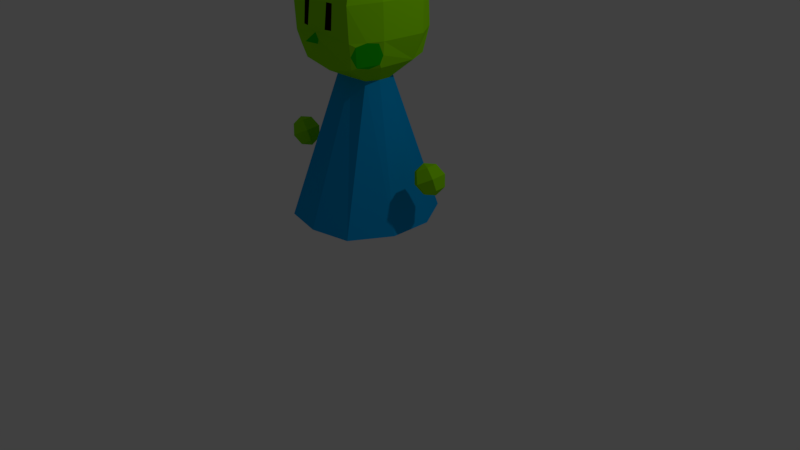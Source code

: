 # Source: GreenJoe.blend  (saved by Blender 2.79.0; exported with 4.5.12 LTS)
import bpy
from mathutils import Matrix  # noqa: F401  (used for matrix-valued properties, if any)

bpy.ops.wm.read_factory_settings(use_empty=True)
scene = bpy.context.scene
scene.name = 'Scene'

# ---- collections
col_collection_1 = bpy.data.collections.new('Collection 1'); scene.collection.children.link(col_collection_1)

# ---- materials (node trees are filled in below, after node groups)
mat_skingreen = bpy.data.materials.new('SkinGreen')
mat_skingreen.alpha_threshold = 0.0
mat_skingreen.use_transparent_shadow = False
mat_skingreen.diffuse_color = (0.2837, 0.8, 0.0, 1.0)
mat_skingreen.roughness = 0.5
mat_eyes = bpy.data.materials.new('Eyes')
mat_eyes.alpha_threshold = 0.0
mat_eyes.use_transparent_shadow = False
mat_eyes.diffuse_color = (0.01109, 0.002375, 3.315e-08, 1.0)
mat_eyes.roughness = 0.5
mat_darkskingreen = bpy.data.materials.new('DarkSkinGreen')
mat_darkskingreen.alpha_threshold = 0.0
mat_darkskingreen.use_transparent_shadow = False
mat_darkskingreen.diffuse_color = (0.01388, 0.5815, 0.0, 1.0)
mat_darkskingreen.roughness = 0.5
mat_clothesblue = bpy.data.materials.new('ClothesBlue')
mat_clothesblue.alpha_threshold = 0.0
mat_clothesblue.use_transparent_shadow = False
mat_clothesblue.diffuse_color = (0.0, 0.3565, 0.8, 1.0)
mat_clothesblue.roughness = 0.5

# ---- material node trees

# ---- world
world_world = bpy.data.worlds.new('World'); scene.world = world_world
world_world.color = (0.05088, 0.05088, 0.05088)
world_world.use_sun_shadow = False
world_world.sun_shadow_jitter_overblur = 0.0
world_world.cycles.sampling_method = 'MANUAL'

# ---- cameras
cam_camera = bpy.data.cameras.new('Camera')
cam_camera.clip_end = 100.0
cam_camera.lens = 35.0
cam_camera.sensor_width = 32.0
cam_camera.sensor_height = 18.0
cam_camera.ortho_scale = 7.314
cam_camera.dof.focus_distance = 0.0
cam_camera.dof.aperture_fstop = 128.0

# ---- lights
light_lamp = bpy.data.lights.new('Lamp', 'POINT')
light_lamp.transmission_factor = 0.0
light_lamp.cutoff_distance = 30.0
light_lamp.energy = 100.0
light_lamp.shadow_buffer_clip_start = 1.001
light_lamp.shadow_soft_size = 0.1
light_lamp.shadow_maximum_resolution = 0.006
light_lamp.use_absolute_resolution = True

# ---- meshes
me_sphere_001 = bpy.data.meshes.new('Sphere.001')
me_sphere_001.from_pydata([(0.0, 0.7071, 0.7071), (0.0, 1.0, -4.371e-08), (0.0, 0.7071, -0.7071), (0.0, -8.742e-08, -1.0), (0.6124, 0.3536, 0.7071), (0.866, 0.5, -4.371e-08), (0.6124, 0.3536, -0.7071), (0.6124, -0.3536, 0.7071), (0.866, -0.5, -4.371e-08), (0.6124, -0.3536, -0.7071), (-1.421e-14, -1.748e-07, 1.0), (-1.031e-07, -0.7071, 0.7071), (-1.627e-07, -1.0, -4.371e-08), (-1.031e-07, -0.7071, -0.7071), (-0.6124, -0.3536, 0.7071), (-0.866, -0.5, -4.371e-08), (-0.6124, -0.3536, -0.7071), (-0.6124, 0.3536, 0.7071), (-0.866, 0.5, -4.371e-08), (-0.6124, 0.3536, -0.7071)], [], [(3, 2, 6), (1, 0, 4, 5), (2, 1, 5, 6), (0, 10, 4), (3, 6, 9), (5, 4, 7, 8), (6, 5, 8, 9), (4, 10, 7), (3, 9, 13), (8, 7, 11, 12), (9, 8, 12, 13), (7, 10, 11), (3, 13, 16), (12, 11, 14, 15), (13, 12, 15, 16), (11, 10, 14), (14, 10, 17), (3, 16, 19), (15, 14, 17, 18), (16, 15, 18, 19), (19, 18, 1, 2), (17, 10, 0), (3, 19, 2), (18, 17, 0, 1)])
me_sphere_001.materials.append(mat_skingreen)
me_sphere_001.use_remesh_preserve_volume = False
me_sphere_001.use_remesh_preserve_attributes = False
me_sphere_001.use_mirror_vertex_groups = False
me_sphere_001.update()
me_sphere = bpy.data.meshes.new('Sphere')
me_sphere.from_pydata([(0.0, 0.7071, 0.7071), (0.0, 1.0, -4.371e-08), (0.0, 0.7071, -0.7071), (0.0, -8.742e-08, -1.0), (0.6124, 0.3536, 0.7071), (0.866, 0.5, -4.371e-08), (0.6124, 0.3536, -0.7071), (0.6124, -0.3536, 0.7071), (0.866, -0.5, -4.371e-08), (0.6124, -0.3536, -0.7071), (-1.421e-14, -1.748e-07, 1.0), (-1.031e-07, -0.7071, 0.7071), (-1.627e-07, -1.0, -4.371e-08), (-1.031e-07, -0.7071, -0.7071), (-0.6124, -0.3536, 0.7071), (-0.866, -0.5, -4.371e-08), (-0.6124, -0.3536, -0.7071), (-0.6124, 0.3536, 0.7071), (-0.866, 0.5, -4.371e-08), (-0.6124, 0.3536, -0.7071)], [], [(3, 2, 6), (1, 0, 4, 5), (2, 1, 5, 6), (0, 10, 4), (3, 6, 9), (5, 4, 7, 8), (6, 5, 8, 9), (4, 10, 7), (3, 9, 13), (8, 7, 11, 12), (9, 8, 12, 13), (7, 10, 11), (3, 13, 16), (12, 11, 14, 15), (13, 12, 15, 16), (11, 10, 14), (14, 10, 17), (3, 16, 19), (15, 14, 17, 18), (16, 15, 18, 19), (19, 18, 1, 2), (17, 10, 0), (3, 19, 2), (18, 17, 0, 1)])
me_sphere.materials.append(mat_skingreen)
me_sphere.use_remesh_preserve_volume = False
me_sphere.use_remesh_preserve_attributes = False
me_sphere.use_mirror_vertex_groups = False
me_sphere.update()
me_cylinder = bpy.data.meshes.new('Cylinder')
me_cylinder.from_pydata([(0.5069, 0.7244, -0.3174), (0.2367, 0.2067, 1.42), (0.7916, 0.2469, -0.3174), (0.3105, 0.07845, 1.42), (0.7916, -0.292, -0.3174), (0.3105, -0.06696, 1.42), (0.5069, -0.7752, -0.3174), (0.2434, -0.2216, 1.42), (0.0, -0.8815, -0.3174), (0.0, -0.2366, 1.42), (0.0, 0.8162, -0.3174), (0.0, 0.2318, 1.42), (0.3809, 0.5475, 1.642), (0.5253, 0.2575, 1.642), (0.5319, -0.2428, 1.642), (0.3835, -0.5469, 1.642), (0.0, -0.5387, 1.562), (0.0, 0.5959, 1.642), (0.4519, -0.6263, 1.958), (0.0, -0.8548, 1.948), (0.6442, 0.2933, 1.958), (0.6181, -0.2706, 1.958), (0.0, 0.6713, 1.958), (0.419, 0.6175, 1.952), (0.4535, -0.6484, 2.363), (0.6281, 0.3036, 2.37), (0.0, 0.6537, 2.381), (0.0, -0.6784, 2.358), (0.6071, -0.2703, 2.375), (0.4058, 0.6087, 2.369), (0.2715, 0.4435, 2.718), (0.4459, -0.1864, 2.718), (0.0, -0.4791, 2.718), (0.0, 0.5119, 2.718), (0.4541, 0.2316, 2.718), (0.314, -0.4491, 2.718), (0.2715, 0.4435, 2.718), (0.0, -0.4791, 2.718), (0.0, 0.5119, 2.718), (0.314, -0.4491, 2.718), (0.0, 0.01507, 2.861), (0.481, -0.3771, 1.642), (0.5889, -0.2564, 1.797), (0.5448, -0.4528, 1.958), (0.4254, -0.5871, 1.802), (0.4904, -0.5675, 1.919), (0.4316, -0.5073, 1.665), (0.5576, -0.2814, 1.691), (0.5903, -0.3193, 1.939), (0.0, -0.7157, 2.025), (0.06569, -0.726, 1.954), (0.0, -0.6897, 1.888), (0.2303, -0.6605, 2.359), (0.1431, -0.6661, 2.359), (0.1439, -0.7014, 2.07), (0.2316, -0.6834, 2.071)], [(32, 27)], [(0, 1, 3, 2), (2, 3, 5, 4), (4, 5, 7, 6), (6, 7, 9, 8), (10, 11, 1, 0), (7, 5, 14, 41, 15), (1, 11, 17, 12), (9, 7, 15, 16), (5, 3, 13, 14), (3, 1, 12, 13), (13, 12, 23, 20), (15, 41, 46, 44), (12, 17, 22, 23), (14, 13, 20, 21, 42), (16, 15, 18, 50, 51), (20, 23, 29, 25), (18, 43, 21, 28, 24), (23, 22, 26, 29), (21, 20, 25, 28), (19, 50, 49), (29, 26, 33, 30), (28, 25, 34, 31), (25, 29, 30, 34), (24, 28, 31, 35), (30, 33, 38, 36), (35, 31, 39), (32, 35, 39, 37), (34, 30, 36), (31, 34, 40), (34, 36, 40), (36, 38, 40), (39, 31, 40), (37, 39, 40), (44, 45, 43, 18), (43, 45, 44, 46, 41, 47, 42, 48), (48, 42, 21, 43), (42, 47, 41, 14), (24, 39, 37, 27, 53, 52), (18, 24, 52, 55, 54, 53, 27, 49, 50), (51, 50, 19), (53, 54, 55, 52), (18, 15, 44)])
me_cylinder.polygons.foreach_set('material_index', [3, 3, 3, 3, 3, 1, 1, 1, 1, 1, 1, 1, 1, 1, 1, 1, 1, 1, 1, 2, 1, 1, 1, 1, 0, 0, 0, 0, 1, 1, 1, 1, 1, 1, 2, 1, 1, 1, 1, 2, 0, 1])
_uv = me_cylinder.uv_layers.new(name='UVMap')
_uv.uv.foreach_set('vector', [0.5426, 0.01288, 0.4196, 0.5793, 0.3692, 0.5828, 0.4046, 8.18e-05, 0.4046, 8.18e-05, 0.3692, 0.5828, 0.3218, 0.5784, 0.2593, 8.158e-05, 0.2593, 8.158e-05, 0.3218, 0.5784, 0.2637, 0.5811, 0.1221, 0.01328, 0.1221, 0.01328, 0.2637, 0.5811, 0.1808, 0.5766, 8.158e-05, 0.0502, 0.6657, 0.04976, 0.497, 0.5732, 0.4196, 0.5793, 0.5426, 0.01288, 0.2637, 0.5811, 0.3218, 0.5784, 0.2991, 0.6869, 0.267, 0.6895, 0.2271, 0.6962, 0.4196, 0.5793, 0.497, 0.5732, 0.538, 0.6619, 0.4644, 0.6854, 0.1808, 0.5766, 0.2637, 0.5811, 0.2271, 0.6962, 0.1541, 0.6538, 0.3218, 0.5784, 0.3692, 0.5828, 0.4039, 0.6814, 0.2991, 0.6869, 0.3692, 0.5828, 0.4196, 0.5793, 0.4644, 0.6854, 0.4039, 0.6814, 0.4039, 0.6814, 0.4644, 0.6854, 0.4708, 0.7421, 0.4047, 0.7443, 0.2271, 0.6962, 0.267, 0.6895, 0.2398, 0.7007, 0.2299, 0.73, 0.4644, 0.6854, 0.538, 0.6619, 0.5578, 0.7353, 0.4708, 0.7421, 0.2991, 0.6869, 0.4039, 0.6814, 0.4047, 0.7443, 0.3054, 0.7515, 0.2997, 0.7206, 0.1541, 0.6538, 0.2271, 0.6962, 0.2297, 0.7632, 0.1383, 0.7578, 0.1302, 0.7367, 0.4047, 0.7443, 0.4708, 0.7421, 0.4721, 0.8184, 0.4127, 0.8166, 0.2297, 0.7632, 0.2671, 0.7553, 0.3054, 0.7515, 0.318, 0.8351, 0.238, 0.8575, 0.4708, 0.7421, 0.5578, 0.7353, 0.5466, 0.8392, 0.4721, 0.8184, 0.3054, 0.7515, 0.4047, 0.7443, 0.4127, 0.8166, 0.318, 0.8351, 0.1044, 0.7617, 0.1383, 0.7578, 0.1302, 0.7801, 0.4721, 0.8184, 0.5466, 0.8392, 0.5133, 0.9035, 0.4641, 0.8798, 0.318, 0.8351, 0.4127, 0.8166, 0.4172, 0.8721, 0.3483, 0.8934, 0.4127, 0.8166, 0.4721, 0.8184, 0.4641, 0.8798, 0.4172, 0.8721, 0.238, 0.8575, 0.318, 0.8351, 0.3483, 0.8934, 0.2947, 0.9271, 0.4641, 0.8798, 0.5133, 0.9035, 0.5129, 0.9044, 0.4639, 0.8806, 0.2947, 0.9271, 0.3483, 0.8934, 0.2953, 0.928, 0.2394, 0.9619, 0.2947, 0.9271, 0.2953, 0.928, 0.24, 0.9629, 0.4172, 0.8721, 0.4641, 0.8798, 0.4639, 0.8806, 0.3483, 0.8934, 0.4172, 0.8721, 0.4194, 0.9752, 0.4172, 0.8721, 0.4639, 0.8806, 0.4194, 0.9752, 0.4639, 0.8806, 0.5129, 0.9044, 0.4194, 0.9752, 0.2953, 0.928, 0.3483, 0.8934, 0.4194, 0.9752, 0.304, 0.9999, 0.2953, 0.928, 0.4194, 0.9752, 0.2299, 0.73, 0.2425, 0.7528, 0.2671, 0.7553, 0.2297, 0.7632, 0.2671, 0.7553, 0.2425, 0.7528, 0.2299, 0.73, 0.2398, 0.7007, 0.267, 0.6895, 0.2922, 0.7001, 0.2997, 0.7206, 0.2935, 0.7485, 0.2935, 0.7485, 0.2997, 0.7206, 0.3054, 0.7515, 0.2671, 0.7553, 0.2997, 0.7206, 0.2922, 0.7001, 0.267, 0.6895, 0.2991, 0.6869, 0.238, 0.8575, 0.2155, 0.9382, 0.1481, 0.9424, 0.1381, 0.865, 0.1686, 0.8506, 0.1879, 0.8493, 0.2297, 0.7632, 0.238, 0.8575, 0.1879, 0.8493, 0.1827, 0.7855, 0.163, 0.785, 0.1686, 0.8506, 0.1381, 0.865, 0.1302, 0.7801, 0.1383, 0.7578, 0.1302, 0.7367, 0.1383, 0.7578, 0.1044, 0.7617, 0.1686, 0.8506, 0.163, 0.785, 0.1827, 0.7855, 0.1879, 0.8493, 0.2297, 0.7632, 0.2271, 0.6962, 0.2299, 0.73])
me_cylinder.materials.append(mat_eyes)
me_cylinder.materials.append(mat_skingreen)
me_cylinder.materials.append(mat_darkskingreen)
me_cylinder.materials.append(mat_clothesblue)
me_cylinder.use_remesh_preserve_volume = False
me_cylinder.use_remesh_preserve_attributes = False
me_cylinder.use_mirror_vertex_groups = False
me_cylinder.update()

# ---- objects
ob_handright = bpy.data.objects.new('HandRight', me_sphere_001)
ob_handleft = bpy.data.objects.new('HandLeft', me_sphere)
ob_body = bpy.data.objects.new('Body', me_cylinder)
ob_lamp = bpy.data.objects.new('Lamp', light_lamp)
ob_camera = bpy.data.objects.new('Camera', cam_camera)

# ---- transforms, parenting, visibility, modifiers, constraints
ob_handright.location = (-1.115, -0.06453, 2.286)
ob_handright.rotation_euler = (0.07705, -0.4872, -0.04622)
ob_handright.scale = (0.1978, 0.1978, 0.1978)
ob_handright.lineart.crease_threshold = 0.0
ob_handleft.location = (1.064, 0.00534, 2.267)
ob_handleft.rotation_euler = (0.07705, -0.4872, -0.04622)
ob_handleft.scale = (0.1978, 0.1978, 0.1978)
ob_handleft.lineart.crease_threshold = 0.0
ob_body.location = (0.0, 0.0, 1.858)
ob_body.lineart.crease_threshold = 0.0
_m = ob_body.modifiers.new('Mirror', 'MIRROR')
_m.use_clip = True
ob_lamp.location = (4.076, 1.005, 6.793)
ob_lamp.rotation_euler = (0.6503, 0.05522, 1.866)
ob_lamp.lock_rotations_4d = False
ob_lamp.empty_display_type = 'ARROWS'
ob_lamp.color = (0.0, 0.0, 0.0, 0.0)
ob_lamp.lineart.crease_threshold = 0.0
ob_camera.location = (7.481, -6.508, 6.233)
ob_camera.rotation_euler = (1.109, 0.0, 0.8149)
ob_camera.lock_rotations_4d = False
ob_camera.empty_display_type = 'ARROWS'
ob_camera.color = (0.0, 0.0, 0.0, 0.0)
ob_camera.display_type = 'WIRE'
ob_camera.lineart.crease_threshold = 0.0

# ---- collection membership
col_collection_1.objects.link(ob_handright)
col_collection_1.objects.link(ob_handleft)
col_collection_1.objects.link(ob_body)
col_collection_1.objects.link(ob_lamp)
col_collection_1.objects.link(ob_camera)

# ---- scene / render settings (as saved in the file)
scene.camera = ob_camera
scene.frame_start = 1; scene.frame_end = 250; scene.frame_set(1)
scene.render.engine = 'BLENDER_EEVEE_NEXT'
scene.render.resolution_percentage = 50
scene.render.dither_intensity = 0.0
scene.cycles.use_denoising = False
scene.cycles.samples = 128
scene.cycles.sampling_pattern = 'TABULATED_SOBOL'
scene.cycles.use_adaptive_sampling = False
scene.cycles.use_light_tree = False
scene.cycles.blur_glossy = 0.0
scene.cycles.sample_clamp_indirect = 0.0
scene.view_settings.view_transform = 'Standard'
bpy.context.view_layer.update()
